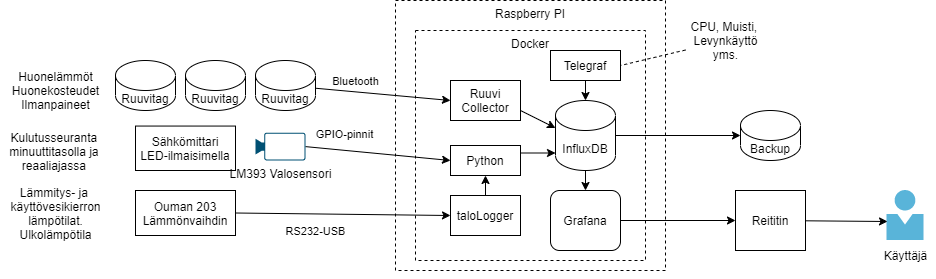

The diagram above was exported from draw.io. Its source (the exported page's mxGraphModel, read from the mxfile embedded in the PNG):
<mxGraphModel dx="970" dy="375" grid="1" gridSize="10" guides="1" tooltips="1" connect="1" arrows="1" fold="1" page="1" pageScale="1" pageWidth="1169" pageHeight="827" math="0" shadow="0">
  <root>
    <mxCell id="0" />
    <mxCell id="1" parent="0" />
    <mxCell id="I4osUfgk0sCcd2gDG21r-2" value="&lt;span&gt;Raspberry PI&lt;/span&gt;" style="rounded=0;whiteSpace=wrap;html=1;dashed=1;align=center;verticalAlign=top;" parent="1" vertex="1">
      <mxGeometry x="460" y="140" width="270" height="270" as="geometry" />
    </mxCell>
    <mxCell id="RDswXwh-rRWbe7VF82m2-1" value="&lt;span&gt;Docker&lt;/span&gt;" style="rounded=0;whiteSpace=wrap;html=1;dashed=1;align=center;verticalAlign=top;" parent="1" vertex="1">
      <mxGeometry x="480" y="170" width="230" height="230" as="geometry" />
    </mxCell>
    <mxCell id="I4osUfgk0sCcd2gDG21r-7" style="edgeStyle=orthogonalEdgeStyle;rounded=0;orthogonalLoop=1;jettySize=auto;html=1;entryX=0;entryY=0.5;entryDx=0;entryDy=0;entryPerimeter=0;" parent="1" source="I4osUfgk0sCcd2gDG21r-3" target="I4osUfgk0sCcd2gDG21r-6" edge="1">
      <mxGeometry relative="1" as="geometry" />
    </mxCell>
    <mxCell id="I4osUfgk0sCcd2gDG21r-3" value="InfluxDB" style="shape=cylinder3;whiteSpace=wrap;html=1;boundedLbl=1;backgroundOutline=1;size=15;" parent="1" vertex="1">
      <mxGeometry x="620" y="240" width="60" height="70" as="geometry" />
    </mxCell>
    <mxCell id="I4osUfgk0sCcd2gDG21r-32" style="edgeStyle=none;rounded=0;orthogonalLoop=1;jettySize=auto;html=1;" parent="1" source="I4osUfgk0sCcd2gDG21r-4" target="I4osUfgk0sCcd2gDG21r-31" edge="1">
      <mxGeometry relative="1" as="geometry" />
    </mxCell>
    <mxCell id="I4osUfgk0sCcd2gDG21r-4" value="Grafana" style="rounded=1;whiteSpace=wrap;html=1;align=center;verticalAlign=middle;" parent="1" vertex="1">
      <mxGeometry x="615" y="330" width="70" height="60" as="geometry" />
    </mxCell>
    <mxCell id="I4osUfgk0sCcd2gDG21r-6" value="Backup" style="shape=cylinder3;whiteSpace=wrap;html=1;boundedLbl=1;backgroundOutline=1;size=15;" parent="1" vertex="1">
      <mxGeometry x="805" y="250" width="60" height="50" as="geometry" />
    </mxCell>
    <mxCell id="I4osUfgk0sCcd2gDG21r-18" style="edgeStyle=none;rounded=0;orthogonalLoop=1;jettySize=auto;html=1;entryX=0;entryY=0;entryDx=0;entryDy=52.5;entryPerimeter=0;exitX=1;exitY=0.25;exitDx=0;exitDy=0;" parent="1" source="I4osUfgk0sCcd2gDG21r-8" target="I4osUfgk0sCcd2gDG21r-3" edge="1">
      <mxGeometry relative="1" as="geometry" />
    </mxCell>
    <mxCell id="I4osUfgk0sCcd2gDG21r-8" value="Python" style="rounded=0;whiteSpace=wrap;html=1;align=center;verticalAlign=middle;" parent="1" vertex="1">
      <mxGeometry x="515" y="285" width="70" height="30" as="geometry" />
    </mxCell>
    <mxCell id="I4osUfgk0sCcd2gDG21r-10" style="rounded=0;orthogonalLoop=1;jettySize=auto;html=1;entryX=0;entryY=0.5;entryDx=0;entryDy=0;" parent="1" source="I4osUfgk0sCcd2gDG21r-9" target="I4osUfgk0sCcd2gDG21r-37" edge="1">
      <mxGeometry relative="1" as="geometry">
        <mxPoint x="350" y="225" as="targetPoint" />
      </mxGeometry>
    </mxCell>
    <mxCell id="I4osUfgk0sCcd2gDG21r-11" value="Bluetooth" style="edgeLabel;html=1;align=center;verticalAlign=middle;resizable=0;points=[];" parent="I4osUfgk0sCcd2gDG21r-10" vertex="1" connectable="0">
      <mxGeometry x="-0.4445" y="-1" relative="1" as="geometry">
        <mxPoint x="2" y="-12" as="offset" />
      </mxGeometry>
    </mxCell>
    <mxCell id="I4osUfgk0sCcd2gDG21r-9" value="Ruuvitag" style="shape=cylinder3;whiteSpace=wrap;html=1;boundedLbl=1;backgroundOutline=1;size=15;align=center;verticalAlign=middle;" parent="1" vertex="1">
      <mxGeometry x="320" y="200" width="60" height="50" as="geometry" />
    </mxCell>
    <mxCell id="I4osUfgk0sCcd2gDG21r-12" value="Sähkömittari&lt;br&gt;LED-ilmaisimella" style="rounded=0;whiteSpace=wrap;html=1;align=center;verticalAlign=middle;" parent="1" vertex="1">
      <mxGeometry x="200" y="265.56" width="100" height="44.44" as="geometry" />
    </mxCell>
    <mxCell id="I4osUfgk0sCcd2gDG21r-13" value="Ruuvitag" style="shape=cylinder3;whiteSpace=wrap;html=1;boundedLbl=1;backgroundOutline=1;size=15;align=center;verticalAlign=middle;" parent="1" vertex="1">
      <mxGeometry x="250" y="200" width="60" height="50" as="geometry" />
    </mxCell>
    <mxCell id="I4osUfgk0sCcd2gDG21r-14" value="Ruuvitag" style="shape=cylinder3;whiteSpace=wrap;html=1;boundedLbl=1;backgroundOutline=1;size=15;align=center;verticalAlign=middle;" parent="1" vertex="1">
      <mxGeometry x="180" y="200" width="60" height="50" as="geometry" />
    </mxCell>
    <mxCell id="I4osUfgk0sCcd2gDG21r-16" style="rounded=0;orthogonalLoop=1;jettySize=auto;html=1;entryX=0;entryY=0.5;entryDx=0;entryDy=0;exitX=1;exitY=0.5;exitDx=0;exitDy=0;exitPerimeter=0;" parent="1" source="I4osUfgk0sCcd2gDG21r-20" target="I4osUfgk0sCcd2gDG21r-8" edge="1">
      <mxGeometry relative="1" as="geometry">
        <mxPoint x="420" y="320" as="targetPoint" />
        <mxPoint x="240" y="280" as="sourcePoint" />
      </mxGeometry>
    </mxCell>
    <mxCell id="I4osUfgk0sCcd2gDG21r-17" value="GPIO-pinnit" style="edgeLabel;html=1;align=center;verticalAlign=middle;resizable=0;points=[];" parent="I4osUfgk0sCcd2gDG21r-16" vertex="1" connectable="0">
      <mxGeometry x="-0.4445" y="-1" relative="1" as="geometry">
        <mxPoint x="-2" y="-17" as="offset" />
      </mxGeometry>
    </mxCell>
    <mxCell id="I4osUfgk0sCcd2gDG21r-20" value="LM393 Valosensori" style="points=[[0,0.5,0],[0.19,0.02,0],[0.59,0,0],[0.985,0.02,0],[1,0.5,0],[0.985,0.98,0],[0.59,1,0],[0.19,0.98,0]];verticalLabelPosition=bottom;html=1;verticalAlign=top;aspect=fixed;align=center;pointerEvents=1;shape=mxgraph.cisco19.camera;fillColor=#005073;strokeColor=none;" parent="1" vertex="1">
      <mxGeometry x="320" y="272.22" width="50" height="27.78" as="geometry" />
    </mxCell>
    <mxCell id="I4osUfgk0sCcd2gDG21r-21" style="edgeStyle=orthogonalEdgeStyle;rounded=0;orthogonalLoop=1;jettySize=auto;html=1;entryX=0.5;entryY=0;entryDx=0;entryDy=0;" parent="1" target="I4osUfgk0sCcd2gDG21r-4" edge="1">
      <mxGeometry relative="1" as="geometry">
        <mxPoint x="650" y="310" as="sourcePoint" />
        <mxPoint x="790" y="280" as="targetPoint" />
      </mxGeometry>
    </mxCell>
    <mxCell id="I4osUfgk0sCcd2gDG21r-26" value="" style="aspect=fixed;html=1;points=[];align=center;image;fontSize=12;image=img/lib/mscae/Person.svg;" parent="1" vertex="1">
      <mxGeometry x="951.5" y="330" width="37" height="50" as="geometry" />
    </mxCell>
    <mxCell id="I4osUfgk0sCcd2gDG21r-27" value="Ouman 203&lt;br&gt;Lämmönvaihdin" style="rounded=0;whiteSpace=wrap;html=1;align=center;verticalAlign=middle;" parent="1" vertex="1">
      <mxGeometry x="200" y="330" width="100" height="45" as="geometry" />
    </mxCell>
    <mxCell id="I4osUfgk0sCcd2gDG21r-28" style="rounded=0;orthogonalLoop=1;jettySize=auto;html=1;exitX=1;exitY=0.5;exitDx=0;exitDy=0;entryX=0;entryY=0.5;entryDx=0;entryDy=0;" parent="1" source="I4osUfgk0sCcd2gDG21r-27" target="I4osUfgk0sCcd2gDG21r-35" edge="1">
      <mxGeometry relative="1" as="geometry">
        <mxPoint x="510" y="290" as="targetPoint" />
        <mxPoint x="220" y="307.22" as="sourcePoint" />
      </mxGeometry>
    </mxCell>
    <mxCell id="I4osUfgk0sCcd2gDG21r-29" value="RS232-USB" style="edgeLabel;html=1;align=center;verticalAlign=middle;resizable=0;points=[];" parent="I4osUfgk0sCcd2gDG21r-28" vertex="1" connectable="0">
      <mxGeometry x="-0.4445" y="-1" relative="1" as="geometry">
        <mxPoint x="20" y="16" as="offset" />
      </mxGeometry>
    </mxCell>
    <mxCell id="I4osUfgk0sCcd2gDG21r-30" value="Käyttäjä" style="text;html=1;align=center;verticalAlign=middle;resizable=0;points=[];autosize=1;strokeColor=none;" parent="1" vertex="1">
      <mxGeometry x="940" y="385" width="60" height="20" as="geometry" />
    </mxCell>
    <mxCell id="I4osUfgk0sCcd2gDG21r-33" style="edgeStyle=none;rounded=0;orthogonalLoop=1;jettySize=auto;html=1;entryX=0.014;entryY=0.62;entryDx=0;entryDy=0;entryPerimeter=0;" parent="1" source="I4osUfgk0sCcd2gDG21r-31" target="I4osUfgk0sCcd2gDG21r-26" edge="1">
      <mxGeometry relative="1" as="geometry" />
    </mxCell>
    <mxCell id="I4osUfgk0sCcd2gDG21r-31" value="Reititin" style="rounded=0;whiteSpace=wrap;html=1;align=center;verticalAlign=middle;" parent="1" vertex="1">
      <mxGeometry x="800" y="330" width="70" height="60" as="geometry" />
    </mxCell>
    <mxCell id="I4osUfgk0sCcd2gDG21r-36" style="edgeStyle=none;rounded=0;orthogonalLoop=1;jettySize=auto;html=1;entryX=0.5;entryY=1;entryDx=0;entryDy=0;" parent="1" source="I4osUfgk0sCcd2gDG21r-35" target="I4osUfgk0sCcd2gDG21r-8" edge="1">
      <mxGeometry relative="1" as="geometry" />
    </mxCell>
    <mxCell id="I4osUfgk0sCcd2gDG21r-35" value="taloLogger" style="rounded=0;whiteSpace=wrap;html=1;align=center;verticalAlign=middle;" parent="1" vertex="1">
      <mxGeometry x="515" y="335" width="70" height="40" as="geometry" />
    </mxCell>
    <mxCell id="I4osUfgk0sCcd2gDG21r-37" value="Ruuvi&lt;br&gt;Collector" style="rounded=0;whiteSpace=wrap;html=1;align=center;verticalAlign=middle;" parent="1" vertex="1">
      <mxGeometry x="515" y="220" width="70" height="40" as="geometry" />
    </mxCell>
    <mxCell id="I4osUfgk0sCcd2gDG21r-38" style="edgeStyle=none;rounded=0;orthogonalLoop=1;jettySize=auto;html=1;entryX=0;entryY=0;entryDx=0;entryDy=27.5;entryPerimeter=0;exitX=1;exitY=0.75;exitDx=0;exitDy=0;" parent="1" source="I4osUfgk0sCcd2gDG21r-37" target="I4osUfgk0sCcd2gDG21r-3" edge="1">
      <mxGeometry relative="1" as="geometry">
        <mxPoint x="595" y="302.5" as="sourcePoint" />
        <mxPoint x="630" y="280" as="targetPoint" />
      </mxGeometry>
    </mxCell>
    <mxCell id="I4osUfgk0sCcd2gDG21r-39" style="edgeStyle=none;rounded=0;orthogonalLoop=1;jettySize=auto;html=1;exitX=0.5;exitY=1;exitDx=0;exitDy=0;" parent="1" source="I4osUfgk0sCcd2gDG21r-2" target="I4osUfgk0sCcd2gDG21r-2" edge="1">
      <mxGeometry relative="1" as="geometry" />
    </mxCell>
    <mxCell id="2" value="Telegraf" style="rounded=0;whiteSpace=wrap;html=1;align=center;verticalAlign=middle;" vertex="1" parent="1">
      <mxGeometry x="615" y="190" width="70" height="30" as="geometry" />
    </mxCell>
    <mxCell id="3" style="edgeStyle=none;rounded=0;orthogonalLoop=1;jettySize=auto;html=1;entryX=0.5;entryY=0;entryDx=0;entryDy=0;entryPerimeter=0;exitX=0.5;exitY=1;exitDx=0;exitDy=0;" edge="1" parent="1" source="2" target="I4osUfgk0sCcd2gDG21r-3">
      <mxGeometry relative="1" as="geometry">
        <mxPoint x="595" y="260" as="sourcePoint" />
        <mxPoint x="630" y="277.5" as="targetPoint" />
      </mxGeometry>
    </mxCell>
    <mxCell id="5" value="Huonelämmöt&lt;br&gt;Huonekosteudet&lt;br&gt;Ilmanpaineet" style="text;html=1;align=center;verticalAlign=middle;resizable=0;points=[];autosize=1;strokeColor=none;" vertex="1" parent="1">
      <mxGeometry x="70" y="205" width="100" height="50" as="geometry" />
    </mxCell>
    <mxCell id="6" value="Kulutusseuranta &lt;br&gt;minuuttitasolla ja &lt;br&gt;reaaliajassa&amp;nbsp;" style="text;html=1;align=center;verticalAlign=middle;resizable=0;points=[];autosize=1;strokeColor=none;" vertex="1" parent="1">
      <mxGeometry x="70" y="265.56" width="100" height="50" as="geometry" />
    </mxCell>
    <mxCell id="7" value="Lämmitys- ja &lt;br&gt;käyttövesikierron&lt;br&gt;lämpötilat.&lt;br&gt;Ulkolämpötila" style="text;html=1;align=center;verticalAlign=middle;resizable=0;points=[];autosize=1;strokeColor=none;" vertex="1" parent="1">
      <mxGeometry x="65" y="322.5" width="110" height="60" as="geometry" />
    </mxCell>
    <mxCell id="9" style="edgeStyle=none;html=1;entryX=1;entryY=0.5;entryDx=0;entryDy=0;dashed=1;endArrow=none;endFill=0;" edge="1" parent="1" source="8" target="2">
      <mxGeometry relative="1" as="geometry" />
    </mxCell>
    <mxCell id="8" value="CPU, Muisti, &lt;br&gt;Levynkäyttö&lt;br&gt;yms." style="text;html=1;align=center;verticalAlign=middle;resizable=0;points=[];autosize=1;strokeColor=none;" vertex="1" parent="1">
      <mxGeometry x="750" y="155" width="80" height="50" as="geometry" />
    </mxCell>
  </root>
</mxGraphModel>